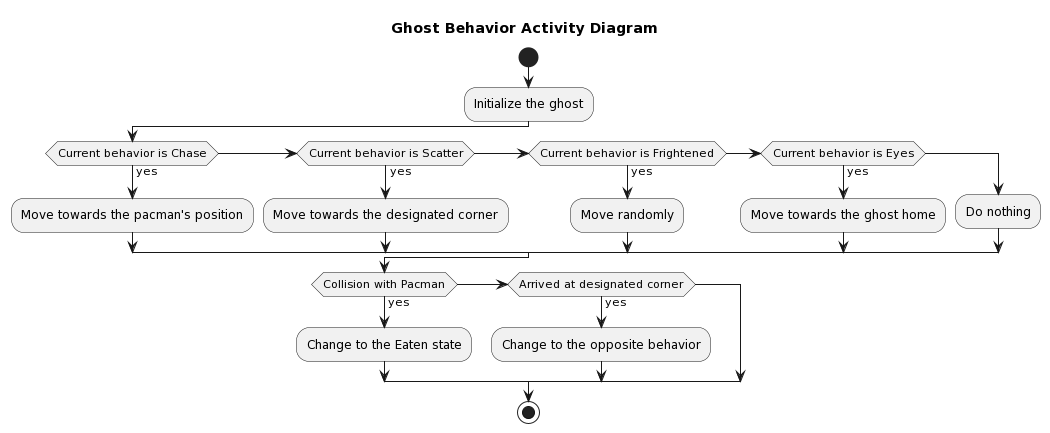

The diagram above was rendered by PlantUML. Its source (embedded in the PNG):
@startuml
title Ghost Behavior Activity Diagram

|Running|
start
:Initialize the ghost;

if (Current behavior is Chase) then (yes)
  :Move towards the pacman's position;
  else if (Current behavior is Scatter) then (yes)
  :Move towards the designated corner;
else if (Current behavior is Frightened) then (yes)
  :Move randomly;
else if (Current behavior is Eyes) then (yes)
  :Move towards the ghost home;
else
  :Do nothing;
endif

if (Collision with Pacman) then (yes)
  :Change to the Eaten state;
  else if (Arrived at designated corner) then (yes)
  :Change to the opposite behavior;
endif

stop
@enduml